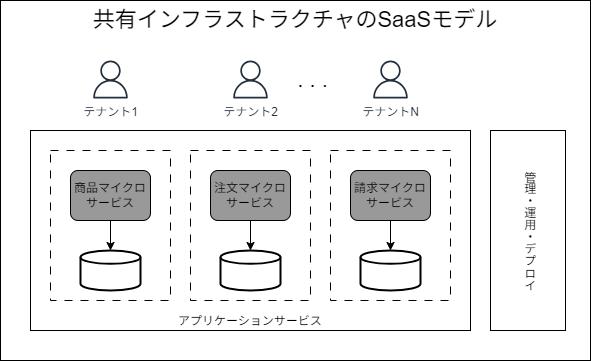

The diagram above was exported from draw.io. Its source (the exported page's mxGraphModel, read from the mxfile embedded in the PNG):
<mxGraphModel dx="1047" dy="907" grid="1" gridSize="10" guides="1" tooltips="1" connect="1" arrows="1" fold="1" page="1" pageScale="1" pageWidth="850" pageHeight="1100" math="0" shadow="0">
  <root>
    <mxCell id="0" />
    <mxCell id="1" parent="0" />
    <mxCell id="139" value="共有インフラストラクチャのSaaSモデル" style="rounded=0;whiteSpace=wrap;html=1;verticalAlign=top;fontSize=22;" parent="1" vertex="1">
      <mxGeometry x="100" y="40" width="590" height="360" as="geometry" />
    </mxCell>
    <mxCell id="2" value="アプリケーションサービス" style="rounded=0;whiteSpace=wrap;html=1;verticalAlign=bottom;" parent="1" vertex="1">
      <mxGeometry x="130" y="170" width="440" height="200" as="geometry" />
    </mxCell>
    <mxCell id="13" value="" style="group" parent="1" vertex="1" connectable="0">
      <mxGeometry x="150" y="190" width="120" height="150" as="geometry" />
    </mxCell>
    <mxCell id="3" value="" style="rounded=0;whiteSpace=wrap;html=1;dashed=1;dashPattern=8 8;" parent="13" vertex="1">
      <mxGeometry width="120" height="150" as="geometry" />
    </mxCell>
    <mxCell id="4" value="商品マイクロサービス" style="rounded=1;whiteSpace=wrap;html=1;fillColor=#999999;" parent="13" vertex="1">
      <mxGeometry x="20" y="20" width="80" height="50" as="geometry" />
    </mxCell>
    <mxCell id="10" value="" style="edgeStyle=none;html=1;startArrow=classic;startFill=1;endArrow=none;endFill=0;" parent="13" source="6" target="4" edge="1">
      <mxGeometry relative="1" as="geometry" />
    </mxCell>
    <mxCell id="6" value="" style="strokeWidth=2;html=1;shape=mxgraph.flowchart.database;whiteSpace=wrap;" parent="13" vertex="1">
      <mxGeometry x="30" y="100" width="60" height="40" as="geometry" />
    </mxCell>
    <mxCell id="14" value="" style="group" parent="1" vertex="1" connectable="0">
      <mxGeometry x="290" y="190" width="120" height="150" as="geometry" />
    </mxCell>
    <mxCell id="15" value="" style="rounded=0;whiteSpace=wrap;html=1;dashed=1;dashPattern=8 8;" parent="14" vertex="1">
      <mxGeometry width="120" height="150" as="geometry" />
    </mxCell>
    <mxCell id="16" value="注文マイクロサービス" style="rounded=1;whiteSpace=wrap;html=1;fillColor=#999999;" parent="14" vertex="1">
      <mxGeometry x="20" y="20" width="80" height="50" as="geometry" />
    </mxCell>
    <mxCell id="17" value="" style="edgeStyle=none;html=1;startArrow=classic;startFill=1;endArrow=none;endFill=0;" parent="14" source="18" target="16" edge="1">
      <mxGeometry relative="1" as="geometry" />
    </mxCell>
    <mxCell id="18" value="" style="strokeWidth=2;html=1;shape=mxgraph.flowchart.database;whiteSpace=wrap;" parent="14" vertex="1">
      <mxGeometry x="30" y="100" width="60" height="40" as="geometry" />
    </mxCell>
    <mxCell id="19" value="" style="group" parent="1" vertex="1" connectable="0">
      <mxGeometry x="430" y="190" width="120" height="150" as="geometry" />
    </mxCell>
    <mxCell id="20" value="" style="rounded=0;whiteSpace=wrap;html=1;dashed=1;dashPattern=8 8;" parent="19" vertex="1">
      <mxGeometry width="120" height="150" as="geometry" />
    </mxCell>
    <mxCell id="21" value="請求マイクロサービス" style="rounded=1;whiteSpace=wrap;html=1;fillColor=#999999;" parent="19" vertex="1">
      <mxGeometry x="20" y="20" width="80" height="50" as="geometry" />
    </mxCell>
    <mxCell id="22" value="" style="edgeStyle=none;html=1;startArrow=classic;startFill=1;endArrow=none;endFill=0;" parent="19" source="23" target="21" edge="1">
      <mxGeometry relative="1" as="geometry" />
    </mxCell>
    <mxCell id="23" value="" style="strokeWidth=2;html=1;shape=mxgraph.flowchart.database;whiteSpace=wrap;" parent="19" vertex="1">
      <mxGeometry x="30" y="100" width="60" height="40" as="geometry" />
    </mxCell>
    <mxCell id="24" value="テナント1" style="sketch=0;outlineConnect=0;fontColor=#232F3E;gradientColor=none;fillColor=#232F3D;strokeColor=none;dashed=0;verticalLabelPosition=bottom;verticalAlign=top;align=center;html=1;fontSize=12;fontStyle=0;aspect=fixed;pointerEvents=1;shape=mxgraph.aws4.user;" parent="1" vertex="1">
      <mxGeometry x="191" y="100" width="38" height="38" as="geometry" />
    </mxCell>
    <mxCell id="27" style="edgeStyle=none;html=1;strokeColor=none;" parent="1" source="25" target="26" edge="1">
      <mxGeometry relative="1" as="geometry" />
    </mxCell>
    <mxCell id="28" value="&lt;font style=&quot;font-size: 22px;&quot;&gt;. . .&lt;/font&gt;" style="edgeLabel;html=1;align=center;verticalAlign=middle;resizable=0;points=[];" parent="27" vertex="1" connectable="0">
      <mxGeometry x="-0.1574" relative="1" as="geometry">
        <mxPoint as="offset" />
      </mxGeometry>
    </mxCell>
    <mxCell id="25" value="テナント2" style="sketch=0;outlineConnect=0;fontColor=#232F3E;gradientColor=none;fillColor=#232F3D;strokeColor=none;dashed=0;verticalLabelPosition=bottom;verticalAlign=top;align=center;html=1;fontSize=12;fontStyle=0;aspect=fixed;pointerEvents=1;shape=mxgraph.aws4.user;" parent="1" vertex="1">
      <mxGeometry x="331" y="100" width="38" height="38" as="geometry" />
    </mxCell>
    <mxCell id="26" value="テナントN" style="sketch=0;outlineConnect=0;fontColor=#232F3E;gradientColor=none;fillColor=#232F3D;strokeColor=none;dashed=0;verticalLabelPosition=bottom;verticalAlign=top;align=center;html=1;fontSize=12;fontStyle=0;aspect=fixed;pointerEvents=1;shape=mxgraph.aws4.user;" parent="1" vertex="1">
      <mxGeometry x="471" y="100" width="38" height="38" as="geometry" />
    </mxCell>
    <mxCell id="141" value="管理・運用・デプロイ" style="rounded=0;whiteSpace=wrap;html=1;verticalAlign=middle;textDirection=vertical-rl;" vertex="1" parent="1">
      <mxGeometry x="590" y="170" width="75" height="200" as="geometry" />
    </mxCell>
  </root>
</mxGraphModel>